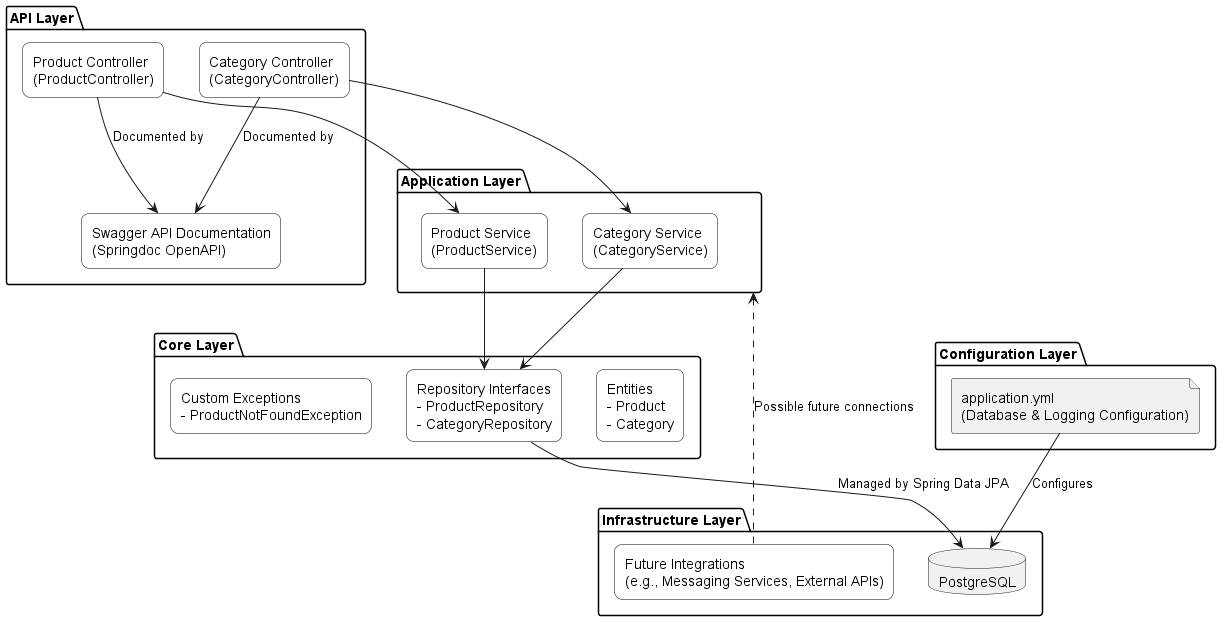

The diagram above was rendered by PlantUML. Its source (embedded in the PNG):
@startuml
skinparam rectangle {
    BackgroundColor white
    BorderColor black
    RoundCorner 15
}

' Set the direction of the diagram to top-down
top to bottom direction

' API Layer - Communicates with the Application Layer
package "API Layer" as API {
    rectangle "Product Controller\n(ProductController)" as ProductController
    rectangle "Category Controller\n(CategoryController)" as CategoryController
    rectangle "Swagger API Documentation\n(Springdoc OpenAPI)" as Swagger
}

' Application Layer - Wraps the Core Layer
package "Application Layer" as Application {
    rectangle "Product Service\n(ProductService)" as ProductService
    rectangle "Category Service\n(CategoryService)" as CategoryService
}

' Core Layer - The innermost layer
package "Core Layer" as Core {
    rectangle "Entities\n- Product\n- Category" as Entities
    rectangle "Repository Interfaces\n- ProductRepository\n- CategoryRepository" as Repositories
    rectangle "Custom Exceptions\n- ProductNotFoundException" as Exceptions
}

' Infrastructure Layer - For database and future external integrations
package "Infrastructure Layer" as Infrastructure {
    database "PostgreSQL" as DB
    rectangle "Future Integrations\n(e.g., Messaging Services, External APIs)" as FutureIntegrations
}

' Configuration Layer - External setup and configurations
package "Configuration Layer" as Configuration {
    file "application.yml\n(Database & Logging Configuration)" as YML
}

' Connections and Dependencies
ProductController --> ProductService
CategoryController --> CategoryService

ProductService --> Repositories
CategoryService --> Repositories

Repositories --> DB : "Managed by Spring Data JPA"

YML --> DB : "Configures"

' Swagger Documentation link
ProductController --> Swagger : "Documented by"
CategoryController --> Swagger : "Documented by"

' Future integration connections
FutureIntegrations ..> Application : "Possible future connections"
@enduml